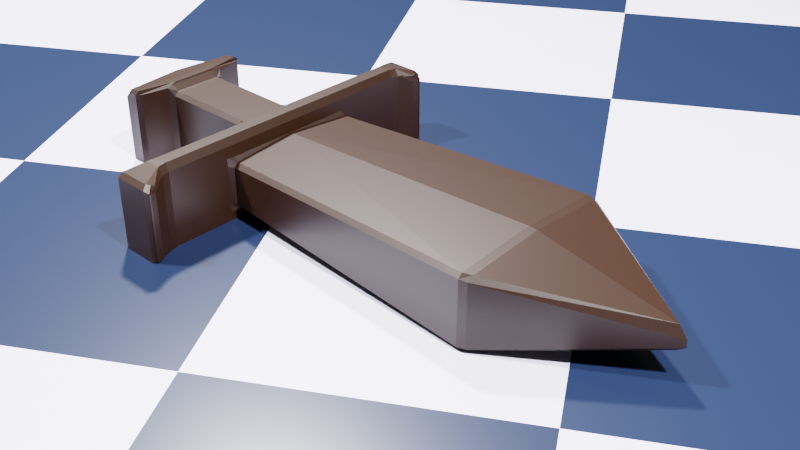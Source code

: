# Source: fernandolv3_chocolate_sword.blend  (saved by Blender 3.2.14; exported with 4.5.12 LTS)
import bpy
from mathutils import Matrix  # noqa: F401  (used for matrix-valued properties, if any)

bpy.ops.wm.read_factory_settings(use_empty=True)
scene = bpy.context.scene
scene.name = 'Scene'

# ---- collections
col_collection = bpy.data.collections.new('Collection'); scene.collection.children.link(col_collection)

# ---- materials (node trees are filled in below, after node groups)
mat_chocolate = bpy.data.materials.new('Chocolate')
mat_material_001 = bpy.data.materials.new('Material.001')

# ---- material node trees
mat_chocolate.use_nodes = True; mat_chocolate.node_tree.nodes.clear()
_N = mat_chocolate.node_tree.nodes; _L = mat_chocolate.node_tree.links
n0 = _N.new('ShaderNodeBsdfPrincipled'); n0.name = 'Principled BSDF'; n0.location = (10, 300)
n0.distribution = 'GGX'
n0.subsurface_method = 'RANDOM_WALK_SKIN'
n0.inputs[0].default_value = (0.0134, 0.004038, 0.001054, 1.0)
n0.inputs[2].default_value = 0.4
n0.inputs[3].default_value = 1.45
n0.inputs[27].default_value = (0.0, 0.0, 0.0, 1.0)
n0.inputs[28].default_value = 1.0
n1 = _N.new('ShaderNodeOutputMaterial'); n1.name = 'Material Output'; n1.location = (300, 300)
_L.new(n0.outputs[0], n1.inputs[0])
n1.is_active_output = True
mat_material_001.use_nodes = True; mat_material_001.node_tree.nodes.clear()
_N = mat_material_001.node_tree.nodes; _L = mat_material_001.node_tree.links
n0 = _N.new('ShaderNodeBsdfPrincipled'); n0.name = 'Principled BSDF'; n0.location = (10, 300)
n0.distribution = 'GGX'
n0.subsurface_method = 'RANDOM_WALK_SKIN'
n0.inputs[2].default_value = 0.3
n0.inputs[3].default_value = 1.45
n0.inputs[27].default_value = (0.0, 0.0, 0.0, 1.0)
n0.inputs[28].default_value = 1.0
n1 = _N.new('ShaderNodeOutputMaterial'); n1.name = 'Material Output'; n1.location = (300, 300)
n2 = _N.new('ShaderNodeTexChecker'); n2.name = 'Checker Texture'; n2.location = (-601, 249)
n2.inputs[1].default_value = (0.5032, 0.4951, 0.6459, 1.0)
n2.inputs[2].default_value = (0.005918, 0.013, 0.0376, 1.0)
n2.inputs[3].default_value = 8.0
_L.new(n0.outputs[0], n1.inputs[0])
_L.new(n2.outputs[0], n0.inputs[0])
n1.is_active_output = True

# ---- world
world_world = bpy.data.worlds.new('World'); scene.world = world_world
world_world.use_nodes = True; world_world.node_tree.nodes.clear()
_N = world_world.node_tree.nodes; _L = world_world.node_tree.links
n0 = _N.new('ShaderNodeOutputWorld'); n0.name = 'World Output'; n0.location = (300, 300)
n1 = _N.new('ShaderNodeBackground'); n1.name = 'Background'; n1.location = (10, 300)
n1.inputs[0].default_value = (0.05088, 0.05088, 0.05088, 1.0)
_L.new(n1.outputs[0], n0.inputs[0])
n0.is_active_output = True
world_world.color = (0.05088, 0.05088, 0.05088)
world_world.use_sun_shadow = False
world_world.sun_shadow_jitter_overblur = 0.0

# ---- cameras
cam_camera = bpy.data.cameras.new('Camera')
cam_camera.clip_end = 100.0
cam_camera.ortho_scale = 7.314

# ---- lights
light_light = bpy.data.lights.new('Light', 'POINT')
light_light.transmission_factor = 0.0
light_light.energy = 1000.0
light_light.shadow_soft_size = 0.1
light_light.shadow_maximum_resolution = 0.006
light_light.use_absolute_resolution = True
light_light_001 = bpy.data.lights.new('Light.001', 'POINT')
light_light_001.transmission_factor = 0.0
light_light_001.energy = 1000.0
light_light_001.shadow_soft_size = 0.1
light_light_001.shadow_maximum_resolution = 0.006
light_light_001.use_absolute_resolution = True
light_light_002 = bpy.data.lights.new('Light.002', 'POINT')
light_light_002.transmission_factor = 0.0
light_light_002.energy = 1000.0
light_light_002.shadow_soft_size = 0.1
light_light_002.shadow_maximum_resolution = 0.006
light_light_002.use_absolute_resolution = True

# ---- meshes
me_plane = bpy.data.meshes.new('Plane')
me_plane.from_pydata([(0.09417, 0.0, 0.01165), (0.09445, 0.005826, 0.01723), (0.1003, 0.005824, 0.02307), (0.1058, 0.0, 0.02239), (0.1058, 0.0, 0.01055), (0.1197, 0.3942, 0.006092), (0.1139, 0.3942, 0.0002547), (0.1098, 0.4057, 0.001113), (0.117, 0.405, 0.006885), (0.0, 0.005826, 0.01723), (0.0, 0.0, 0.01165), (0.0, 0.4057, 0.001113), (0.0, 0.3942, 0.0002547), (0.09417, -0.03, -0.005832), (0.1058, -0.03, -0.005832), (0.1058, -0.03, 0.005832), (0.0797, -0.03184, 0.005832), (0.06406, -0.03583, 0.0), (0.0, -0.03, -0.005832), (0.0, -0.03583, 0.0), (0.2051, 0.002822, -0.005832), (0.1942, 0.0, -0.0049), (0.1942, 0.0, 0.00694), (0.2051, 0.002822, 0.005832), (0.1942, -0.03, 0.005832), (0.1942, -0.03, -0.005832), (0.2051, -0.03282, -0.005832), (0.2051, -0.03282, 0.005832), (0.2249, 0.01377, 0.005832), (0.2358, 0.01659, 0.003091), (0.2296, 0.0125, -0.004748), (0.2296, -0.0425, -0.004748), (0.2358, -0.04659, 0.003091), (0.2249, -0.04377, 0.005832), (0.03417, -0.05583, 0.0), (0.03905, -0.04417, 0.0), (0.04553, -0.04816, 0.005832), (0.04, -0.05583, 0.005832), (0.0, -0.04417, 0.0), (0.0, -0.05583, 0.0), (0.03417, -0.2, -0.005832), (0.03417, -0.1942, 0.0), (0.04, -0.1942, 0.005832), (0.04572, -0.2011, 0.005832), (0.04572, -0.2011, -0.005832), (0.0, -0.1942, 0.0), (0.0, -0.2, -0.005832), (0.08428, -0.2089, -0.005832), (0.08428, -0.2089, 0.005832), (0.09, -0.2158, 0.005832), (0.09, -0.2158, -0.005832), (0.0906, -0.2274, -0.005801), (0.09, -0.2242, 0.005832), (0.09064, -0.2358, 0.0023), (0.0, 0.0, 0.08835), (0.0, 0.005826, 0.08939), (0.0, 0.6, 0.0448), (0.0, 0.5887, 0.0367), (0.1003, 0.005824, 0.07693), (0.09445, 0.005826, 0.08277), (0.09417, 0.0, 0.08835), (0.1058, 0.0, 0.08945), (0.1058, 0.0, 0.07761), (0.1197, 0.3942, 0.09391), (0.117, 0.405, 0.09312), (0.1098, 0.4057, 0.09889), (0.1139, 0.3942, 0.09975), (0.0, 0.3942, 0.1064), (0.0, 0.4057, 0.1055), (0.0, -0.03583, 0.1), (0.0, -0.03, 0.1058), (0.09417, -0.03, 0.1058), (0.06406, -0.03583, 0.1), (0.0797, -0.03184, 0.09417), (0.1058, -0.03, 0.09417), (0.1058, -0.03, 0.1058), (0.2051, -0.03282, 0.1058), (0.1942, -0.03, 0.1058), (0.1942, -0.03, 0.09417), (0.2051, -0.03282, 0.09417), (0.1942, 0.0, 0.1049), (0.2051, 0.002822, 0.1058), (0.2051, 0.002822, 0.09417), (0.1942, 0.0, 0.09306), (0.2358, -0.04659, 0.09691), (0.2296, -0.0425, 0.1047), (0.2249, -0.04377, 0.09417), (0.2358, 0.01659, 0.09691), (0.2249, 0.01377, 0.09417), (0.2296, 0.0125, 0.1047), (0.0, -0.05583, 0.1), (0.0, -0.04417, 0.1), (0.03417, -0.05583, 0.1), (0.04, -0.05583, 0.09417), (0.04553, -0.04816, 0.09417), (0.03905, -0.04417, 0.1), (0.0, -0.2, 0.1058), (0.0, -0.1942, 0.1), (0.03417, -0.2, 0.1058), (0.04572, -0.2011, 0.1058), (0.04572, -0.2011, 0.09417), (0.04, -0.1942, 0.09417), (0.03417, -0.1942, 0.1), (0.09, -0.2158, 0.1058), (0.09, -0.2158, 0.09417), (0.08428, -0.2089, 0.09417), (0.08428, -0.2089, 0.1058), (0.0906, -0.2274, 0.1058), (0.09064, -0.2358, 0.0977), (0.09, -0.2242, 0.09417), (0.0, 0.5887, 0.06992), (0.0, 0.6, 0.0552), (0.0, 0.0, -0.005364), (0.0, -0.005832, -0.0112), (0.09417, 0.0, -0.005364), (0.1058, 0.0, -0.005364), (0.1058, -0.005832, -0.0112), (0.09417, -0.005832, -0.0112), (0.0, -0.02417, -0.0112), (0.0, -0.03, -0.005364), (0.1058, -0.03, -0.005364), (0.09417, -0.03, -0.005364), (0.09417, -0.02417, -0.0112), (0.1058, -0.02417, -0.0112), (0.2054, -0.03227, -0.004654), (0.1942, -0.03, -0.005364), (0.1942, -0.02417, -0.0112), (0.2058, -0.02612, -0.01047), (0.2054, 0.00227, -0.004654), (0.2058, -0.003879, -0.01047), (0.1942, -0.005832, -0.0112), (0.1942, 0.0, -0.005364), (0.2393, -0.04076, -0.000454), (0.2334, -0.04659, 0.004718), (0.2252, -0.04346, -0.00267), (0.2335, -0.03782, -0.007009), (0.2334, 0.01659, 0.004718), (0.2393, 0.01076, -0.000454), (0.2335, 0.007822, -0.007009), (0.2252, 0.01346, -0.00267), (0.0, -0.005832, 0.1156), (0.0, 0.0, 0.1054), (0.09417, 0.0, 0.1054), (0.09417, -0.005832, 0.1156), (0.1058, -0.005832, 0.1156), (0.1058, 0.0, 0.1054), (0.0, -0.03, 0.1054), (0.0, -0.02417, 0.1156), (0.09417, -0.03, 0.1054), (0.1058, -0.03, 0.1054), (0.1058, -0.02417, 0.1156), (0.09417, -0.02417, 0.1156), (0.2054, -0.03227, 0.1047), (0.2058, -0.02612, 0.1149), (0.1942, -0.02417, 0.1156), (0.1942, -0.03, 0.1054), (0.2058, -0.003879, 0.1149), (0.2054, 0.00227, 0.1047), (0.1942, 0.0, 0.1054), (0.1942, -0.005832, 0.1156), (0.2334, -0.04659, 0.09528), (0.2393, -0.04076, 0.1005), (0.2335, -0.03782, 0.107), (0.2252, -0.04346, 0.1027), (0.2334, 0.01659, 0.09528), (0.2252, 0.01346, 0.1027), (0.2335, 0.007822, 0.107), (0.2393, 0.01076, 0.1005), (0.0, -0.2, -0.00428), (0.0, -0.2058, -0.01011), (0.04572, -0.2011, -0.00428), (0.03942, -0.2058, -0.01011), (0.03417, -0.2, -0.00428), (0.0, -0.2042, -0.01011), (0.0, -0.2158, -0.009609), (0.08433, -0.2158, -0.009523), (0.03111, -0.2042, -0.01011), (0.08428, -0.2089, -0.00428), (0.09017, -0.2158, -0.003659), (0.0, -0.2415, -0.007389), (0.0, -0.2474, -0.001052), (0.08497, -0.2375, -0.001525), (0.08478, -0.2317, -0.007946), (0.09, -0.2246, -0.002783), (0.09012, -0.2311, 0.007396), (0.0, -0.2058, 0.1101), (0.0, -0.2, 0.1043), (0.04572, -0.2011, 0.1043), (0.03417, -0.2, 0.1043), (0.03942, -0.2058, 0.1101), (0.0, -0.2158, 0.1096), (0.0, -0.2042, 0.1101), (0.09017, -0.2158, 0.1037), (0.08428, -0.2089, 0.1043), (0.03111, -0.2042, 0.1101), (0.08433, -0.2158, 0.1095), (0.0, -0.2474, 0.1011), (0.0, -0.2415, 0.1074), (0.08497, -0.2375, 0.1015), (0.09012, -0.2311, 0.0926), (0.09, -0.2246, 0.1028), (0.08478, -0.2317, 0.1079), (-0.09417, 0.0, 0.01165), (-0.09445, 0.005826, 0.01723), (-0.1003, 0.005824, 0.02307), (-0.1058, 0.0, 0.02239), (-0.1058, 0.0, 0.01055), (-0.1197, 0.3942, 0.006092), (-0.1139, 0.3942, 0.0002547), (-0.1098, 0.4057, 0.001113), (-0.117, 0.405, 0.006885), (-0.09417, -0.03, -0.005832), (-0.1058, -0.03, -0.005832), (-0.1058, -0.03, 0.005832), (-0.0797, -0.03184, 0.005832), (-0.06406, -0.03583, 0.0), (-0.2051, 0.002822, -0.005832), (-0.1942, 0.0, -0.0049), (-0.1942, 0.0, 0.00694), (-0.2051, 0.002822, 0.005832), (-0.1942, -0.03, 0.005832), (-0.1942, -0.03, -0.005832), (-0.2051, -0.03282, -0.005832), (-0.2051, -0.03282, 0.005832), (-0.2249, 0.01377, 0.005832), (-0.2358, 0.01659, 0.003091), (-0.2296, 0.0125, -0.004748), (-0.2296, -0.0425, -0.004748), (-0.2358, -0.04659, 0.003091), (-0.2249, -0.04377, 0.005832), (-0.03417, -0.05583, 0.0), (-0.03905, -0.04417, 0.0), (-0.04553, -0.04816, 0.005832), (-0.04, -0.05583, 0.005832), (-0.03417, -0.2, -0.005832), (-0.03417, -0.1942, 0.0), (-0.04, -0.1942, 0.005832), (-0.04572, -0.2011, 0.005832), (-0.04572, -0.2011, -0.005832), (-0.08428, -0.2089, -0.005832), (-0.08428, -0.2089, 0.005832), (-0.09, -0.2158, 0.005832), (-0.09, -0.2158, -0.005832), (-0.0906, -0.2274, -0.005801), (-0.09, -0.2242, 0.005832), (-0.09064, -0.2358, 0.0023), (-0.1003, 0.005824, 0.07693), (-0.09445, 0.005826, 0.08277), (-0.09417, 0.0, 0.08835), (-0.1058, 0.0, 0.08945), (-0.1058, 0.0, 0.07761), (-0.1197, 0.3942, 0.09391), (-0.117, 0.405, 0.09312), (-0.1098, 0.4057, 0.09889), (-0.1139, 0.3942, 0.09975), (-0.09417, -0.03, 0.1058), (-0.06406, -0.03583, 0.1), (-0.0797, -0.03184, 0.09417), (-0.1058, -0.03, 0.09417), (-0.1058, -0.03, 0.1058), (-0.2051, -0.03282, 0.1058), (-0.1942, -0.03, 0.1058), (-0.1942, -0.03, 0.09417), (-0.2051, -0.03282, 0.09417), (-0.1942, 0.0, 0.1049), (-0.2051, 0.002822, 0.1058), (-0.2051, 0.002822, 0.09417), (-0.1942, 0.0, 0.09306), (-0.2358, -0.04659, 0.09691), (-0.2296, -0.0425, 0.1047), (-0.2249, -0.04377, 0.09417), (-0.2358, 0.01659, 0.09691), (-0.2249, 0.01377, 0.09417), (-0.2296, 0.0125, 0.1047), (-0.03417, -0.05583, 0.1), (-0.04, -0.05583, 0.09417), (-0.04553, -0.04816, 0.09417), (-0.03905, -0.04417, 0.1), (-0.03417, -0.2, 0.1058), (-0.04572, -0.2011, 0.1058), (-0.04572, -0.2011, 0.09417), (-0.04, -0.1942, 0.09417), (-0.03417, -0.1942, 0.1), (-0.09, -0.2158, 0.1058), (-0.09, -0.2158, 0.09417), (-0.08428, -0.2089, 0.09417), (-0.08428, -0.2089, 0.1058), (-0.0906, -0.2274, 0.1058), (-0.09064, -0.2358, 0.0977), (-0.09, -0.2242, 0.09417), (-0.09417, 0.0, -0.005364), (-0.1058, 0.0, -0.005364), (-0.1058, -0.005832, -0.0112), (-0.09417, -0.005832, -0.0112), (-0.1058, -0.03, -0.005364), (-0.09417, -0.03, -0.005364), (-0.09417, -0.02417, -0.0112), (-0.1058, -0.02417, -0.0112), (-0.2054, -0.03227, -0.004654), (-0.1942, -0.03, -0.005364), (-0.1942, -0.02417, -0.0112), (-0.2058, -0.02612, -0.01047), (-0.2054, 0.00227, -0.004654), (-0.2058, -0.003879, -0.01047), (-0.1942, -0.005832, -0.0112), (-0.1942, 0.0, -0.005364), (-0.2393, -0.04076, -0.000454), (-0.2334, -0.04659, 0.004718), (-0.2252, -0.04346, -0.00267), (-0.2335, -0.03782, -0.007009), (-0.2334, 0.01659, 0.004718), (-0.2393, 0.01076, -0.000454), (-0.2335, 0.007822, -0.007009), (-0.2252, 0.01346, -0.00267), (-0.09417, 0.0, 0.1054), (-0.09417, -0.005832, 0.1156), (-0.1058, -0.005832, 0.1156), (-0.1058, 0.0, 0.1054), (-0.09417, -0.03, 0.1054), (-0.1058, -0.03, 0.1054), (-0.1058, -0.02417, 0.1156), (-0.09417, -0.02417, 0.1156), (-0.2054, -0.03227, 0.1047), (-0.2058, -0.02612, 0.1149), (-0.1942, -0.02417, 0.1156), (-0.1942, -0.03, 0.1054), (-0.2058, -0.003879, 0.1149), (-0.2054, 0.00227, 0.1047), (-0.1942, 0.0, 0.1054), (-0.1942, -0.005832, 0.1156), (-0.2334, -0.04659, 0.09528), (-0.2393, -0.04076, 0.1005), (-0.2335, -0.03782, 0.107), (-0.2252, -0.04346, 0.1027), (-0.2334, 0.01659, 0.09528), (-0.2252, 0.01346, 0.1027), (-0.2335, 0.007822, 0.107), (-0.2393, 0.01076, 0.1005), (-0.04572, -0.2011, -0.00428), (-0.03942, -0.2058, -0.01011), (-0.03417, -0.2, -0.00428), (-0.08433, -0.2158, -0.009523), (-0.03111, -0.2042, -0.01011), (-0.08428, -0.2089, -0.00428), (-0.09017, -0.2158, -0.003659), (-0.08497, -0.2375, -0.001525), (-0.08478, -0.2317, -0.007946), (-0.09, -0.2246, -0.002783), (-0.09012, -0.2311, 0.007396), (-0.04572, -0.2011, 0.1043), (-0.03417, -0.2, 0.1043), (-0.03942, -0.2058, 0.1101), (-0.09017, -0.2158, 0.1037), (-0.08428, -0.2089, 0.1043), (-0.03111, -0.2042, 0.1101), (-0.08433, -0.2158, 0.1095), (-0.08497, -0.2375, 0.1015), (-0.09012, -0.2311, 0.0926), (-0.09, -0.2246, 0.1028), (-0.08478, -0.2317, 0.1079)], [], [(2, 5, 63, 58), (68, 65, 110), (80, 61, 145, 158), (29, 87, 164, 136), (25, 14, 120, 125), (42, 37, 93, 101), (55, 59, 66, 67), (53, 108, 199, 184), (8, 56, 111, 64), (60, 54, 141, 142), (15, 24, 78, 74), (28, 23, 82, 88), (89, 81, 157, 165), (75, 77, 155, 149), (98, 96, 186, 188), (117, 122, 118, 113), (48, 43, 100, 105), (70, 71, 148, 146), (17, 35, 38, 19), (46, 40, 172, 168), (36, 16, 73, 94), (27, 33, 86, 79), (31, 26, 124, 134), (44, 47, 177, 170), (13, 18, 119, 121), (20, 30, 139, 128), (106, 99, 187, 193), (11, 57, 7), (50, 51, 183, 178), (4, 21, 131, 115), (116, 130, 126, 123), (129, 138, 135, 127), (132, 137, 167, 161), (144, 150, 154, 159), (156, 153, 162, 166), (171, 176, 173, 169), (143, 140, 147, 151), (84, 32, 133, 160), (76, 85, 163, 152), (34, 41, 45, 39), (9, 12, 6, 1), (22, 3, 62, 83), (92, 90, 97, 102), (72, 69, 91, 95), (175, 182, 179, 174), (180, 181, 198, 196), (195, 190, 197, 201), (189, 185, 191, 194), (107, 103, 192, 200), (52, 49, 104, 109), (0, 1, 2, 3, 4), (5, 6, 7, 8), (13, 14, 15, 16, 17), (20, 21, 22, 23), (24, 25, 26, 27), (28, 29, 30), (31, 32, 33), (34, 35, 36, 37), (40, 41, 42, 43, 44), (47, 48, 49, 50), (51, 52, 53), (58, 59, 60, 61, 62), (63, 64, 65, 66), (71, 72, 73, 74, 75), (76, 77, 78, 79), (80, 81, 82, 83), (84, 85, 86), (87, 88, 89), (92, 93, 94, 95), (98, 99, 100, 101, 102), (103, 104, 105, 106), (107, 108, 109), (114, 115, 116, 117), (120, 121, 122, 123), (124, 125, 126, 127), (128, 129, 130, 131), (132, 133, 134, 135), (136, 137, 138, 139), (142, 143, 144, 145), (148, 149, 150, 151), (152, 153, 154, 155), (156, 157, 158, 159), (160, 161, 162, 163), (164, 165, 166, 167), (170, 171, 172), (175, 176, 177, 178), (181, 182, 183, 184), (187, 188, 189), (192, 193, 194, 195), (198, 199, 200, 201), (9, 1, 0, 10), (1, 6, 5, 2), (6, 12, 11, 7), (18, 13, 17, 19), (89, 165, 164, 87), (131, 21, 20, 128), (21, 4, 3, 22), (14, 25, 24, 15), (155, 77, 76, 152), (30, 20, 23, 28), (26, 31, 33, 27), (38, 35, 34, 39), (35, 17, 16, 36), (45, 41, 40, 46), (41, 34, 37, 42), (106, 193, 192, 103), (47, 44, 43, 48), (51, 50, 49, 52), (58, 63, 66, 59), (54, 60, 59, 55), (7, 57, 56, 8), (65, 68, 67, 66), (69, 72, 71, 70), (84, 160, 163, 85), (29, 136, 139, 30), (124, 26, 25, 125), (83, 62, 61, 80), (74, 78, 77, 75), (13, 121, 120, 14), (88, 82, 81, 89), (79, 86, 85, 76), (90, 92, 95, 91), (94, 73, 72, 95), (96, 98, 102, 97), (101, 93, 92, 102), (44, 170, 172, 40), (105, 100, 99, 106), (187, 99, 98, 188), (109, 104, 103, 107), (64, 111, 110, 65), (27, 79, 78, 24), (73, 16, 15, 74), (36, 94, 93, 37), (100, 43, 42, 101), (28, 88, 87, 29), (86, 33, 32, 84), (22, 83, 82, 23), (104, 49, 48, 105), (63, 5, 8, 64), (52, 109, 108, 53), (2, 58, 62, 3), (112, 114, 117, 113), (118, 122, 121, 119), (122, 117, 116, 123), (126, 130, 129, 127), (130, 116, 115, 131), (123, 126, 125, 120), (135, 138, 137, 132), (138, 129, 128, 139), (127, 135, 134, 124), (140, 143, 142, 141), (146, 148, 151, 147), (150, 144, 143, 151), (153, 156, 159, 154), (158, 145, 144, 159), (149, 155, 154, 150), (161, 167, 166, 162), (165, 157, 156, 166), (152, 163, 162, 153), (136, 164, 167, 137), (160, 133, 132, 161), (133, 32, 31, 134), (145, 61, 60, 142), (157, 81, 80, 158), (148, 71, 75, 149), (4, 115, 114, 0), (168, 172, 171, 169), (173, 176, 175, 174), (176, 171, 170, 177), (179, 182, 181, 180), (182, 175, 178, 183), (185, 189, 188, 186), (190, 195, 194, 191), (193, 187, 189, 194), (196, 198, 201, 197), (200, 192, 195, 201), (184, 199, 198, 181), (199, 108, 107, 200), (53, 184, 183, 51), (177, 47, 50, 178), (10, 0, 114, 112), (204, 246, 251, 207), (68, 110, 253), (264, 328, 317, 249), (225, 310, 334, 271), (221, 299, 294, 212), (236, 281, 275, 233), (55, 67, 254, 247), (245, 348, 357, 288), (210, 252, 111, 56), (248, 314, 141, 54), (213, 258, 262, 220), (224, 272, 266, 219), (273, 335, 327, 265), (259, 319, 325, 261), (278, 350, 186, 96), (293, 113, 118, 296), (240, 285, 280, 237), (70, 146, 318, 255), (215, 19, 38, 231), (46, 168, 340, 234), (232, 276, 257, 214), (223, 263, 270, 229), (227, 308, 298, 222), (238, 338, 343, 239), (211, 295, 119, 18), (216, 302, 313, 226), (286, 353, 349, 279), (11, 209, 57), (242, 344, 347, 243), (206, 291, 305, 217), (292, 297, 300, 304), (303, 301, 309, 312), (306, 331, 337, 311), (316, 329, 324, 320), (326, 336, 332, 323), (339, 169, 173, 342), (315, 321, 147, 140), (268, 330, 307, 228), (260, 322, 333, 269), (230, 39, 45, 235), (9, 203, 208, 12), (218, 267, 250, 205), (274, 282, 97, 90), (256, 277, 91, 69), (341, 174, 179, 346), (180, 196, 356, 345), (355, 359, 197, 190), (351, 354, 191, 185), (287, 358, 352, 283), (244, 289, 284, 241), (202, 206, 205, 204, 203), (207, 210, 209, 208), (211, 215, 214, 213, 212), (216, 219, 218, 217), (220, 223, 222, 221), (224, 226, 225), (227, 229, 228), (230, 233, 232, 231), (234, 238, 237, 236, 235), (239, 242, 241, 240), (243, 245, 244), (246, 250, 249, 248, 247), (251, 254, 253, 252), (255, 259, 258, 257, 256), (260, 263, 262, 261), (264, 267, 266, 265), (268, 270, 269), (271, 273, 272), (274, 277, 276, 275), (278, 282, 281, 280, 279), (283, 286, 285, 284), (287, 289, 288), (290, 293, 292, 291), (294, 297, 296, 295), (298, 301, 300, 299), (302, 305, 304, 303), (306, 309, 308, 307), (310, 313, 312, 311), (314, 317, 316, 315), (318, 321, 320, 319), (322, 325, 324, 323), (326, 329, 328, 327), (330, 333, 332, 331), (334, 337, 336, 335), (338, 340, 339), (341, 344, 343, 342), (345, 348, 347, 346), (349, 351, 350), (352, 355, 354, 353), (356, 359, 358, 357), (9, 10, 202, 203), (203, 204, 207, 208), (208, 209, 11, 12), (18, 19, 215, 211), (273, 271, 334, 335), (305, 302, 216, 217), (217, 218, 205, 206), (212, 213, 220, 221), (325, 322, 260, 261), (226, 224, 219, 216), (222, 223, 229, 227), (38, 39, 230, 231), (231, 232, 214, 215), (45, 46, 234, 235), (235, 236, 233, 230), (286, 283, 352, 353), (239, 240, 237, 238), (243, 244, 241, 242), (246, 247, 254, 251), (54, 55, 247, 248), (209, 210, 56, 57), (253, 254, 67, 68), (69, 70, 255, 256), (268, 269, 333, 330), (225, 226, 313, 310), (298, 299, 221, 222), (267, 264, 249, 250), (258, 259, 261, 262), (211, 212, 294, 295), (272, 273, 265, 266), (263, 260, 269, 270), (90, 91, 277, 274), (276, 277, 256, 257), (96, 97, 282, 278), (281, 282, 274, 275), (238, 234, 340, 338), (285, 286, 279, 280), (349, 350, 278, 279), (289, 287, 283, 284), (252, 253, 110, 111), (223, 220, 262, 263), (257, 258, 213, 214), (232, 233, 275, 276), (280, 281, 236, 237), (224, 225, 271, 272), (270, 268, 228, 229), (218, 219, 266, 267), (284, 285, 240, 241), (251, 252, 210, 207), (244, 245, 288, 289), (204, 205, 250, 246), (112, 113, 293, 290), (118, 119, 295, 296), (296, 297, 292, 293), (300, 301, 303, 304), (304, 305, 291, 292), (297, 294, 299, 300), (309, 306, 311, 312), (312, 313, 302, 303), (301, 298, 308, 309), (140, 141, 314, 315), (146, 147, 321, 318), (320, 321, 315, 316), (323, 324, 329, 326), (328, 329, 316, 317), (319, 320, 324, 325), (331, 332, 336, 337), (335, 336, 326, 327), (322, 323, 332, 333), (310, 311, 337, 334), (330, 331, 306, 307), (307, 308, 227, 228), (317, 314, 248, 249), (327, 328, 264, 265), (318, 319, 259, 255), (206, 202, 290, 291), (168, 169, 339, 340), (173, 174, 341, 342), (342, 343, 338, 339), (179, 180, 345, 346), (346, 347, 344, 341), (185, 186, 350, 351), (190, 191, 354, 355), (353, 354, 351, 349), (196, 197, 359, 356), (358, 359, 355, 352), (348, 345, 356, 357), (357, 358, 287, 288), (245, 243, 347, 348), (343, 344, 242, 239), (10, 112, 290, 202)])
_uv = me_plane.uv_layers.new(name='UVMap')
_uv.uv.foreach_set('vector', [1.0, 0.01456, 1.0, 0.9854, 1.0, 0.9854, 1.0, 0.01456, 0.5, 1.0, 0.9575, 1.0, 0.5, 1.0, 1.0, 0.0, 1.0, 0.0, 1.0, 0.0, 1.0, 0.0, 1.0, 0.0, 1.0, 0.0, 1.0, 0.0, 1.0, 0.0, 1.0, 0.0, 1.0, 0.0, 1.0, 0.0, 1.0, 0.0, 1.0, 0.0, 1.0, 0.0, 1.0, 0.0, 1.0, 0.0, 0.5, 0.01457, 0.9712, 0.01457, 0.9754, 0.9854, 0.5, 0.9854, 1.0, 0.0, 1.0, 0.0, 1.0, 0.0, 1.0, 0.0, 0.9875, 1.0, 0.5, 1.0, 0.5, 1.0, 0.9875, 1.0, 0.9708, 0.0, 0.5, 0.0, 0.5, 0.0, 0.9708, 0.0, 1.0, 0.0, 1.0, 0.0, 1.0, 0.0, 1.0, 0.0, 1.0, 0.0, 1.0, 0.0, 1.0, 0.0, 1.0, 0.0, 1.0, 0.0, 1.0, 0.0, 1.0, 0.0, 1.0, 0.0, 1.0, 0.0, 1.0, 0.0, 1.0, 0.0, 1.0, 0.0, 0.9271, 0.0, 0.5, 0.0, 0.5, 0.0, 0.9271, 0.0, 0.9708, 0.0, 0.9708, 0.0, 0.5, 0.0, 0.5, 0.0, 1.0, 0.0, 1.0, 0.0, 1.0, 0.0, 1.0, 0.0, 0.5, 0.0, 0.9708, 0.0, 0.9708, 0.0, 0.5, 0.0, 0.9057, 0.0, 0.8901, 0.0, 0.5, 0.0, 0.5, 0.0, 0.5, 0.0, 0.9271, 0.0, 0.9271, 0.0, 0.5, 0.0, 1.0, 0.0, 1.0, 0.0, 1.0, 0.0, 1.0, 0.0, 1.0, 0.0, 1.0, 0.0, 1.0, 0.0, 1.0, 0.0, 1.0, 0.0, 1.0, 0.0, 1.0, 0.0, 1.0, 0.0, 1.0, 0.0, 1.0, 0.0, 1.0, 0.0, 1.0, 0.0, 0.9708, 0.0, 0.5, 0.0, 0.5, 0.0, 0.9708, 0.0, 1.0, 0.0, 1.0, 0.0, 1.0, 0.0, 1.0, 0.0, 1.0, 0.0, 1.0, 0.0, 1.0, 0.0, 1.0, 0.0, 0.5, 1.0, 0.5, 1.0, 0.9575, 1.0, 1.0, 0.0, 1.0, 0.0, 1.0, 0.0, 1.0, 0.0, 1.0, 0.0, 1.0, 0.0, 1.0, 0.0, 1.0, 0.0, 1.0, 0.0, 1.0, 0.0, 1.0, 0.0, 1.0, 0.0, 1.0, 0.0, 1.0, 0.0, 1.0, 0.0, 1.0, 0.0, 1.0, 0.0, 1.0, 0.0, 1.0, 0.0, 1.0, 0.0, 1.0, 0.0, 1.0, 0.0, 1.0, 0.0, 1.0, 0.0, 1.0, 0.0, 1.0, 0.0, 1.0, 0.0, 1.0, 0.0, 0.826, 0.0, 0.7971, 0.0, 0.5, 0.0, 0.5, 0.0, 0.9708, 0.0, 0.5, 0.0, 0.5, 0.0, 0.9708, 0.0, 1.0, 0.0, 1.0, 0.0, 1.0, 0.0, 1.0, 0.0, 1.0, 0.0, 1.0, 0.0, 1.0, 0.0, 1.0, 0.0, 0.9271, 0.0, 0.9271, 0.0, 0.5, 0.0, 0.5, 0.0, 0.5, 0.01457, 0.5, 0.9854, 0.9754, 0.9854, 0.9712, 0.01457, 1.0, 0.0, 1.0, 0.0, 1.0, 0.0, 1.0, 0.0, 0.9271, 0.0, 0.5, 0.0, 0.5, 0.0, 0.9271, 0.0, 0.9057, 0.0, 0.5, 0.0, 0.5, 0.0, 0.8901, 0.0, 0.9677, 0.0, 0.9678, 0.0, 0.5, 0.0, 0.5, 0.0, 0.5, 0.0, 0.9681, 0.0, 0.9681, 0.0, 0.5, 0.0, 0.9677, 0.0, 0.5, 0.0, 0.5, 0.0, 0.9678, 0.0, 0.826, 0.0, 0.5, 0.0, 0.5, 0.0, 0.7971, 0.0, 1.0, 0.0, 1.0, 0.0, 1.0, 0.0, 1.0, 0.0, 1.0, 0.0, 1.0, 0.0, 1.0, 0.0, 1.0, 0.0, 0.9708, 0.0, 0.9712, 0.01457, 1.0, 0.01456, 1.0, 0.0, 1.0, 0.0, 1.0, 0.9854, 0.9754, 0.9854, 0.9575, 1.0, 0.9875, 1.0, 0.9708, 0.0, 1.0, 0.0, 1.0, 0.0, 1.0, 0.0, 0.9057, 0.0, 1.0, 0.0, 1.0, 0.0, 1.0, 0.0, 1.0, 0.0, 1.0, 0.0, 1.0, 0.0, 1.0, 0.0, 1.0, 0.0, 1.0, 0.0, 1.0, 0.0, 1.0, 0.0, 1.0, 0.0, 1.0, 0.0, 1.0, 0.0, 0.9271, 0.0, 0.8901, 0.0, 1.0, 0.0, 1.0, 0.0, 0.9271, 0.0, 0.9271, 0.0, 1.0, 0.0, 1.0, 0.0, 1.0, 0.0, 1.0, 0.0, 1.0, 0.0, 1.0, 0.0, 1.0, 0.0, 1.0, 0.0, 1.0, 0.0, 1.0, 0.0, 1.0, 0.01456, 0.9712, 0.01457, 0.9708, 0.0, 1.0, 0.0, 1.0, 0.0, 1.0, 0.9854, 0.9875, 1.0, 0.9575, 1.0, 0.9754, 0.9854, 0.9708, 0.0, 0.9057, 0.0, 1.0, 0.0, 1.0, 0.0, 1.0, 0.0, 1.0, 0.0, 1.0, 0.0, 1.0, 0.0, 1.0, 0.0, 1.0, 0.0, 1.0, 0.0, 1.0, 0.0, 1.0, 0.0, 1.0, 0.0, 1.0, 0.0, 1.0, 0.0, 1.0, 0.0, 1.0, 0.0, 1.0, 0.0, 0.9271, 0.0, 1.0, 0.0, 1.0, 0.0, 0.8901, 0.0, 0.9271, 0.0, 1.0, 0.0, 1.0, 0.0, 1.0, 0.0, 0.9271, 0.0, 1.0, 0.0, 1.0, 0.0, 1.0, 0.0, 1.0, 0.0, 1.0, 0.0, 1.0, 0.0, 1.0, 0.0, 0.9708, 0.0, 1.0, 0.0, 1.0, 0.0, 0.9708, 0.0, 1.0, 0.0, 0.9708, 0.0, 0.9708, 0.0, 1.0, 0.0, 1.0, 0.0, 1.0, 0.0, 1.0, 0.0, 1.0, 0.0, 1.0, 0.0, 1.0, 0.0, 1.0, 0.0, 1.0, 0.0, 1.0, 0.0, 1.0, 0.0, 1.0, 0.0, 1.0, 0.0, 1.0, 0.0, 1.0, 0.0, 1.0, 0.0, 1.0, 0.0, 0.9708, 0.0, 0.9708, 0.0, 1.0, 0.0, 1.0, 0.0, 0.9708, 0.0, 1.0, 0.0, 1.0, 0.0, 0.9708, 0.0, 1.0, 0.0, 1.0, 0.0, 1.0, 0.0, 1.0, 0.0, 1.0, 0.0, 1.0, 0.0, 1.0, 0.0, 1.0, 0.0, 1.0, 0.0, 1.0, 0.0, 1.0, 0.0, 1.0, 0.0, 1.0, 0.0, 1.0, 0.0, 1.0, 0.0, 1.0, 0.0, 1.0, 0.0, 0.826, 0.0, 0.9271, 0.0, 0.9677, 0.0, 0.7971, 0.0, 1.0, 0.0, 1.0, 0.0, 0.9681, 0.0, 0.9678, 0.0, 1.0, 0.0, 1.0, 0.0, 1.0, 0.0, 0.9271, 0.0, 0.826, 0.0, 1.0, 0.0, 1.0, 0.0, 0.7971, 0.0, 0.9677, 0.0, 0.9681, 0.0, 1.0, 0.0, 1.0, 0.0, 0.9678, 0.0, 0.5, 0.01457, 0.9712, 0.01457, 0.9708, 0.0, 0.5, 0.0, 0.9712, 0.01457, 0.9754, 0.9854, 1.0, 0.9854, 1.0, 0.01456, 0.9754, 0.9854, 0.5, 0.9854, 0.5, 1.0, 0.9575, 1.0, 0.5, 0.0, 0.9708, 0.0, 0.9057, 0.0, 0.5, 0.0, 1.0, 0.0, 1.0, 0.0, 1.0, 0.0, 1.0, 0.0, 1.0, 0.0, 1.0, 0.0, 1.0, 0.0, 1.0, 0.0, 1.0, 0.0, 1.0, 0.0, 1.0, 0.0, 1.0, 0.0, 1.0, 0.0, 1.0, 0.0, 1.0, 0.0, 1.0, 0.0, 1.0, 0.0, 1.0, 0.0, 1.0, 0.0, 1.0, 0.0, 1.0, 0.0, 1.0, 0.0, 1.0, 0.0, 1.0, 0.0, 1.0, 0.0, 1.0, 0.0, 1.0, 0.0, 1.0, 0.0, 0.5, 0.0, 0.8901, 0.0, 0.9271, 0.0, 0.5, 0.0, 0.8901, 0.0, 0.9057, 0.0, 1.0, 0.0, 1.0, 0.0, 0.5, 0.0, 0.9271, 0.0, 0.9271, 0.0, 0.5, 0.0, 0.9271, 0.0, 0.9271, 0.0, 1.0, 0.0, 1.0, 0.0, 1.0, 0.0, 1.0, 0.0, 1.0, 0.0, 1.0, 0.0, 1.0, 0.0, 1.0, 0.0, 1.0, 0.0, 1.0, 0.0, 1.0, 0.0, 1.0, 0.0, 1.0, 0.0, 1.0, 0.0, 1.0, 0.01456, 1.0, 0.9854, 0.9754, 0.9854, 0.9712, 0.01457, 0.5, 0.0, 0.9708, 0.0, 0.9712, 0.01457, 0.5, 0.01457, 0.9575, 1.0, 0.5, 1.0, 0.5, 1.0, 0.9875, 1.0, 0.9575, 1.0, 0.5, 1.0, 0.5, 0.9854, 0.9754, 0.9854, 0.5, 0.0, 0.9057, 0.0, 0.9708, 0.0, 0.5, 0.0, 1.0, 0.0, 1.0, 0.0, 1.0, 0.0, 1.0, 0.0, 1.0, 0.0, 1.0, 0.0, 1.0, 0.0, 1.0, 0.0, 1.0, 0.0, 1.0, 0.0, 1.0, 0.0, 1.0, 0.0, 1.0, 0.0, 1.0, 0.0, 1.0, 0.0, 1.0, 0.0, 1.0, 0.0, 1.0, 0.0, 1.0, 0.0, 1.0, 0.0, 0.9708, 0.0, 0.9708, 0.0, 1.0, 0.0, 1.0, 0.0, 1.0, 0.0, 1.0, 0.0, 1.0, 0.0, 1.0, 0.0, 1.0, 0.0, 1.0, 0.0, 1.0, 0.0, 1.0, 0.0, 0.5, 0.0, 0.9271, 0.0, 0.8901, 0.0, 0.5, 0.0, 1.0, 0.0, 1.0, 0.0, 0.9057, 0.0, 0.8901, 0.0, 0.5, 0.0, 0.9271, 0.0, 0.9271, 0.0, 0.5, 0.0, 1.0, 0.0, 1.0, 0.0, 0.9271, 0.0, 0.9271, 0.0, 1.0, 0.0, 1.0, 0.0, 0.9271, 0.0, 0.9271, 0.0, 1.0, 0.0, 1.0, 0.0, 1.0, 0.0, 1.0, 0.0, 1.0, 0.0, 1.0, 0.0, 0.9271, 0.0, 0.9271, 0.0, 1.0, 0.0, 1.0, 0.0, 1.0, 0.0, 1.0, 0.0, 0.9875, 1.0, 0.5, 1.0, 0.5, 1.0, 0.9575, 1.0, 1.0, 0.0, 1.0, 0.0, 1.0, 0.0, 1.0, 0.0, 1.0, 0.0, 1.0, 0.0, 1.0, 0.0, 1.0, 0.0, 1.0, 0.0, 1.0, 0.0, 1.0, 0.0, 1.0, 0.0, 1.0, 0.0, 1.0, 0.0, 1.0, 0.0, 1.0, 0.0, 1.0, 0.0, 1.0, 0.0, 1.0, 0.0, 1.0, 0.0, 1.0, 0.0, 1.0, 0.0, 1.0, 0.0, 1.0, 0.0, 1.0, 0.0, 1.0, 0.0, 1.0, 0.0, 1.0, 0.0, 1.0, 0.0, 1.0, 0.0, 1.0, 0.0, 1.0, 0.0, 1.0, 0.9854, 1.0, 0.9854, 0.9875, 1.0, 0.9875, 1.0, 1.0, 0.0, 1.0, 0.0, 1.0, 0.0, 1.0, 0.0, 1.0, 0.01456, 1.0, 0.01456, 1.0, 0.0, 1.0, 0.0, 0.5, 0.0, 0.9708, 0.0, 0.9708, 0.0, 0.5, 0.0, 0.5, 0.0, 0.9708, 0.0, 0.9708, 0.0, 0.5, 0.0, 0.9708, 0.0, 0.9708, 0.0, 1.0, 0.0, 1.0, 0.0, 1.0, 0.0, 1.0, 0.0, 1.0, 0.0, 1.0, 0.0, 1.0, 0.0, 1.0, 0.0, 1.0, 0.0, 1.0, 0.0, 1.0, 0.0, 1.0, 0.0, 1.0, 0.0, 1.0, 0.0, 1.0, 0.0, 1.0, 0.0, 1.0, 0.0, 1.0, 0.0, 1.0, 0.0, 1.0, 0.0, 1.0, 0.0, 1.0, 0.0, 1.0, 0.0, 1.0, 0.0, 1.0, 0.0, 1.0, 0.0, 0.5, 0.0, 0.9708, 0.0, 0.9708, 0.0, 0.5, 0.0, 0.5, 0.0, 0.9708, 0.0, 0.9708, 0.0, 0.5, 0.0, 1.0, 0.0, 1.0, 0.0, 0.9708, 0.0, 0.9708, 0.0, 1.0, 0.0, 1.0, 0.0, 1.0, 0.0, 1.0, 0.0, 1.0, 0.0, 1.0, 0.0, 1.0, 0.0, 1.0, 0.0, 1.0, 0.0, 1.0, 0.0, 1.0, 0.0, 1.0, 0.0, 1.0, 0.0, 1.0, 0.0, 1.0, 0.0, 1.0, 0.0, 1.0, 0.0, 1.0, 0.0, 1.0, 0.0, 1.0, 0.0, 1.0, 0.0, 1.0, 0.0, 1.0, 0.0, 1.0, 0.0, 1.0, 0.0, 1.0, 0.0, 1.0, 0.0, 1.0, 0.0, 1.0, 0.0, 1.0, 0.0, 1.0, 0.0, 1.0, 0.0, 1.0, 0.0, 1.0, 0.0, 1.0, 0.0, 1.0, 0.0, 1.0, 0.0, 1.0, 0.0, 0.9708, 0.0, 0.9708, 0.0, 1.0, 0.0, 1.0, 0.0, 1.0, 0.0, 1.0, 0.0, 0.9708, 0.0, 0.9708, 0.0, 1.0, 0.0, 1.0, 0.0, 1.0, 0.0, 1.0, 0.0, 0.9708, 0.0, 0.9708, 0.0, 0.5, 0.0, 0.9271, 0.0, 0.826, 0.0, 0.5, 0.0, 0.5, 0.0, 0.7971, 0.0, 0.9677, 0.0, 0.5, 0.0, 0.7971, 0.0, 0.826, 0.0, 1.0, 0.0, 1.0, 0.0, 0.5, 0.0, 0.9678, 0.0, 0.9681, 0.0, 0.5, 0.0, 0.9678, 0.0, 0.9677, 0.0, 1.0, 0.0, 1.0, 0.0, 0.5, 0.0, 0.826, 0.0, 0.9271, 0.0, 0.5, 0.0, 0.5, 0.0, 0.9677, 0.0, 0.7971, 0.0, 0.5, 0.0, 1.0, 0.0, 1.0, 0.0, 0.826, 0.0, 0.7971, 0.0, 0.5, 0.0, 0.9681, 0.0, 0.9678, 0.0, 0.5, 0.0, 1.0, 0.0, 1.0, 0.0, 0.9677, 0.0, 0.9678, 0.0, 1.0, 0.0, 1.0, 0.0, 0.9681, 0.0, 0.9681, 0.0, 1.0, 0.0, 1.0, 0.0, 1.0, 0.0, 1.0, 0.0, 1.0, 0.0, 1.0, 0.0, 1.0, 0.0, 1.0, 0.0, 1.0, 0.0, 1.0, 0.0, 1.0, 0.0, 1.0, 0.0, 0.5, 0.0, 0.9708, 0.0, 0.9708, 0.0, 0.5, 0.0, 1.0, 0.01456, 1.0, 0.01456, 1.0, 0.9854, 1.0, 0.9854, 0.5, 1.0, 0.5, 1.0, 0.9575, 1.0, 1.0, 0.0, 1.0, 0.0, 1.0, 0.0, 1.0, 0.0, 1.0, 0.0, 1.0, 0.0, 1.0, 0.0, 1.0, 0.0, 1.0, 0.0, 1.0, 0.0, 1.0, 0.0, 1.0, 0.0, 1.0, 0.0, 1.0, 0.0, 1.0, 0.0, 1.0, 0.0, 0.5, 0.01457, 0.5, 0.9854, 0.9754, 0.9854, 0.9712, 0.01457, 1.0, 0.0, 1.0, 0.0, 1.0, 0.0, 1.0, 0.0, 0.9875, 1.0, 0.9875, 1.0, 0.5, 1.0, 0.5, 1.0, 0.9708, 0.0, 0.9708, 0.0, 0.5, 0.0, 0.5, 0.0, 1.0, 0.0, 1.0, 0.0, 1.0, 0.0, 1.0, 0.0, 1.0, 0.0, 1.0, 0.0, 1.0, 0.0, 1.0, 0.0, 1.0, 0.0, 1.0, 0.0, 1.0, 0.0, 1.0, 0.0, 1.0, 0.0, 1.0, 0.0, 1.0, 0.0, 1.0, 0.0, 0.9271, 0.0, 0.9271, 0.0, 0.5, 0.0, 0.5, 0.0, 0.9708, 0.0, 0.5, 0.0, 0.5, 0.0, 0.9708, 0.0, 1.0, 0.0, 1.0, 0.0, 1.0, 0.0, 1.0, 0.0, 0.5, 0.0, 0.5, 0.0, 0.9708, 0.0, 0.9708, 0.0, 0.9057, 0.0, 0.5, 0.0, 0.5, 0.0, 0.8901, 0.0, 0.5, 0.0, 0.5, 0.0, 0.9271, 0.0, 0.9271, 0.0, 1.0, 0.0, 1.0, 0.0, 1.0, 0.0, 1.0, 0.0, 1.0, 0.0, 1.0, 0.0, 1.0, 0.0, 1.0, 0.0, 1.0, 0.0, 1.0, 0.0, 1.0, 0.0, 1.0, 0.0, 1.0, 0.0, 1.0, 0.0, 1.0, 0.0, 1.0, 0.0, 0.9708, 0.0, 0.9708, 0.0, 0.5, 0.0, 0.5, 0.0, 1.0, 0.0, 1.0, 0.0, 1.0, 0.0, 1.0, 0.0, 1.0, 0.0, 1.0, 0.0, 1.0, 0.0, 1.0, 0.0, 0.5, 1.0, 0.9575, 1.0, 0.5, 1.0, 1.0, 0.0, 1.0, 0.0, 1.0, 0.0, 1.0, 0.0, 1.0, 0.0, 1.0, 0.0, 1.0, 0.0, 1.0, 0.0, 1.0, 0.0, 1.0, 0.0, 1.0, 0.0, 1.0, 0.0, 1.0, 0.0, 1.0, 0.0, 1.0, 0.0, 1.0, 0.0, 1.0, 0.0, 1.0, 0.0, 1.0, 0.0, 1.0, 0.0, 1.0, 0.0, 1.0, 0.0, 1.0, 0.0, 1.0, 0.0, 1.0, 0.0, 1.0, 0.0, 1.0, 0.0, 1.0, 0.0, 0.826, 0.0, 0.5, 0.0, 0.5, 0.0, 0.7971, 0.0, 0.9708, 0.0, 0.9708, 0.0, 0.5, 0.0, 0.5, 0.0, 1.0, 0.0, 1.0, 0.0, 1.0, 0.0, 1.0, 0.0, 1.0, 0.0, 1.0, 0.0, 1.0, 0.0, 1.0, 0.0, 0.9271, 0.0, 0.5, 0.0, 0.5, 0.0, 0.9271, 0.0, 0.5, 0.01457, 0.9712, 0.01457, 0.9754, 0.9854, 0.5, 0.9854, 1.0, 0.0, 1.0, 0.0, 1.0, 0.0, 1.0, 0.0, 0.9271, 0.0, 0.9271, 0.0, 0.5, 0.0, 0.5, 0.0, 0.9057, 0.0, 0.8901, 0.0, 0.5, 0.0, 0.5, 0.0, 0.9677, 0.0, 0.5, 0.0, 0.5, 0.0, 0.9678, 0.0, 0.5, 0.0, 0.5, 0.0, 0.9681, 0.0, 0.9681, 0.0, 0.9677, 0.0, 0.9678, 0.0, 0.5, 0.0, 0.5, 0.0, 0.826, 0.0, 0.7971, 0.0, 0.5, 0.0, 0.5, 0.0, 1.0, 0.0, 1.0, 0.0, 1.0, 0.0, 1.0, 0.0, 1.0, 0.0, 1.0, 0.0, 1.0, 0.0, 1.0, 0.0, 0.9708, 0.0, 1.0, 0.0, 1.0, 0.0, 1.0, 0.01456, 0.9712, 0.01457, 1.0, 0.9854, 0.9875, 1.0, 0.9575, 1.0, 0.9754, 0.9854, 0.9708, 0.0, 0.9057, 0.0, 1.0, 0.0, 1.0, 0.0, 1.0, 0.0, 1.0, 0.0, 1.0, 0.0, 1.0, 0.0, 1.0, 0.0, 1.0, 0.0, 1.0, 0.0, 1.0, 0.0, 1.0, 0.0, 1.0, 0.0, 1.0, 0.0, 1.0, 0.0, 1.0, 0.0, 1.0, 0.0, 1.0, 0.0, 0.9271, 0.0, 1.0, 0.0, 1.0, 0.0, 0.8901, 0.0, 0.9271, 0.0, 1.0, 0.0, 1.0, 0.0, 1.0, 0.0, 0.9271, 0.0, 1.0, 0.0, 1.0, 0.0, 1.0, 0.0, 1.0, 0.0, 1.0, 0.0, 1.0, 0.0, 1.0, 0.0, 1.0, 0.01456, 1.0, 0.0, 1.0, 0.0, 0.9708, 0.0, 0.9712, 0.01457, 1.0, 0.9854, 0.9754, 0.9854, 0.9575, 1.0, 0.9875, 1.0, 0.9708, 0.0, 1.0, 0.0, 1.0, 0.0, 1.0, 0.0, 0.9057, 0.0, 1.0, 0.0, 1.0, 0.0, 1.0, 0.0, 1.0, 0.0, 1.0, 0.0, 1.0, 0.0, 1.0, 0.0, 1.0, 0.0, 1.0, 0.0, 1.0, 0.0, 1.0, 0.0, 1.0, 0.0, 1.0, 0.0, 1.0, 0.0, 0.9271, 0.0, 0.8901, 0.0, 1.0, 0.0, 1.0, 0.0, 0.9271, 0.0, 0.9271, 0.0, 1.0, 0.0, 1.0, 0.0, 1.0, 0.0, 1.0, 0.0, 1.0, 0.0, 1.0, 0.0, 1.0, 0.0, 1.0, 0.0, 1.0, 0.0, 1.0, 0.0, 0.9708, 0.0, 0.9708, 0.0, 1.0, 0.0, 1.0, 0.0, 1.0, 0.0, 1.0, 0.0, 0.9708, 0.0, 0.9708, 0.0, 1.0, 0.0, 1.0, 0.0, 1.0, 0.0, 1.0, 0.0, 1.0, 0.0, 1.0, 0.0, 1.0, 0.0, 1.0, 0.0, 1.0, 0.0, 1.0, 0.0, 1.0, 0.0, 1.0, 0.0, 1.0, 0.0, 1.0, 0.0, 1.0, 0.0, 1.0, 0.0, 0.9708, 0.0, 1.0, 0.0, 1.0, 0.0, 0.9708, 0.0, 0.9708, 0.0, 0.9708, 0.0, 1.0, 0.0, 1.0, 0.0, 1.0, 0.0, 1.0, 0.0, 1.0, 0.0, 1.0, 0.0, 1.0, 0.0, 1.0, 0.0, 1.0, 0.0, 1.0, 0.0, 1.0, 0.0, 1.0, 0.0, 1.0, 0.0, 1.0, 0.0, 1.0, 0.0, 1.0, 0.0, 1.0, 0.0, 1.0, 0.0, 1.0, 0.0, 0.9271, 0.0, 0.826, 0.0, 0.9677, 0.0, 1.0, 0.0, 1.0, 0.0, 0.7971, 0.0, 0.9681, 0.0, 1.0, 0.0, 1.0, 0.0, 0.9678, 0.0, 1.0, 0.0, 0.826, 0.0, 0.9271, 0.0, 1.0, 0.0, 0.9677, 0.0, 0.7971, 0.0, 1.0, 0.0, 0.9681, 0.0, 0.9678, 0.0, 1.0, 0.0, 1.0, 0.0, 0.5, 0.01457, 0.5, 0.0, 0.9708, 0.0, 0.9712, 0.01457, 0.9712, 0.01457, 1.0, 0.01456, 1.0, 0.9854, 0.9754, 0.9854, 0.9754, 0.9854, 0.9575, 1.0, 0.5, 1.0, 0.5, 0.9854, 0.5, 0.0, 0.5, 0.0, 0.9057, 0.0, 0.9708, 0.0, 1.0, 0.0, 1.0, 0.0, 1.0, 0.0, 1.0, 0.0, 1.0, 0.0, 1.0, 0.0, 1.0, 0.0, 1.0, 0.0, 1.0, 0.0, 1.0, 0.0, 1.0, 0.0, 1.0, 0.0, 1.0, 0.0, 1.0, 0.0, 1.0, 0.0, 1.0, 0.0, 1.0, 0.0, 1.0, 0.0, 1.0, 0.0, 1.0, 0.0, 1.0, 0.0, 1.0, 0.0, 1.0, 0.0, 1.0, 0.0, 1.0, 0.0, 1.0, 0.0, 1.0, 0.0, 1.0, 0.0, 0.5, 0.0, 0.5, 0.0, 0.9271, 0.0, 0.8901, 0.0, 0.8901, 0.0, 1.0, 0.0, 1.0, 0.0, 0.9057, 0.0, 0.5, 0.0, 0.5, 0.0, 0.9271, 0.0, 0.9271, 0.0, 0.9271, 0.0, 1.0, 0.0, 1.0, 0.0, 0.9271, 0.0, 1.0, 0.0, 1.0, 0.0, 1.0, 0.0, 1.0, 0.0, 1.0, 0.0, 1.0, 0.0, 1.0, 0.0, 1.0, 0.0, 1.0, 0.0, 1.0, 0.0, 1.0, 0.0, 1.0, 0.0, 1.0, 0.01456, 0.9712, 0.01457, 0.9754, 0.9854, 1.0, 0.9854, 0.5, 0.0, 0.5, 0.01457, 0.9712, 0.01457, 0.9708, 0.0, 0.9575, 1.0, 0.9875, 1.0, 0.5, 1.0, 0.5, 1.0, 0.9575, 1.0, 0.9754, 0.9854, 0.5, 0.9854, 0.5, 1.0, 0.5, 0.0, 0.5, 0.0, 0.9708, 0.0, 0.9057, 0.0, 1.0, 0.0, 1.0, 0.0, 1.0, 0.0, 1.0, 0.0, 1.0, 0.0, 1.0, 0.0, 1.0, 0.0, 1.0, 0.0, 1.0, 0.0, 1.0, 0.0, 1.0, 0.0, 1.0, 0.0, 1.0, 0.0, 1.0, 0.0, 1.0, 0.0, 1.0, 0.0, 1.0, 0.0, 1.0, 0.0, 1.0, 0.0, 1.0, 0.0, 0.9708, 0.0, 1.0, 0.0, 1.0, 0.0, 0.9708, 0.0, 1.0, 0.0, 1.0, 0.0, 1.0, 0.0, 1.0, 0.0, 1.0, 0.0, 1.0, 0.0, 1.0, 0.0, 1.0, 0.0, 0.5, 0.0, 0.5, 0.0, 0.8901, 0.0, 0.9271, 0.0, 1.0, 0.0, 0.8901, 0.0, 0.9057, 0.0, 1.0, 0.0, 0.5, 0.0, 0.5, 0.0, 0.9271, 0.0, 0.9271, 0.0, 1.0, 0.0, 0.9271, 0.0, 0.9271, 0.0, 1.0, 0.0, 1.0, 0.0, 0.9271, 0.0, 0.9271, 0.0, 1.0, 0.0, 1.0, 0.0, 1.0, 0.0, 1.0, 0.0, 1.0, 0.0, 1.0, 0.0, 0.9271, 0.0, 0.9271, 0.0, 1.0, 0.0, 1.0, 0.0, 1.0, 0.0, 1.0, 0.0, 1.0, 0.0, 0.9875, 1.0, 0.9575, 1.0, 0.5, 1.0, 0.5, 1.0, 1.0, 0.0, 1.0, 0.0, 1.0, 0.0, 1.0, 0.0, 1.0, 0.0, 1.0, 0.0, 1.0, 0.0, 1.0, 0.0, 1.0, 0.0, 1.0, 0.0, 1.0, 0.0, 1.0, 0.0, 1.0, 0.0, 1.0, 0.0, 1.0, 0.0, 1.0, 0.0, 1.0, 0.0, 1.0, 0.0, 1.0, 0.0, 1.0, 0.0, 1.0, 0.0, 1.0, 0.0, 1.0, 0.0, 1.0, 0.0, 1.0, 0.0, 1.0, 0.0, 1.0, 0.0, 1.0, 0.0, 1.0, 0.0, 1.0, 0.0, 1.0, 0.0, 1.0, 0.0, 1.0, 0.9854, 0.9875, 1.0, 0.9875, 1.0, 1.0, 0.9854, 1.0, 0.0, 1.0, 0.0, 1.0, 0.0, 1.0, 0.0, 1.0, 0.01456, 1.0, 0.0, 1.0, 0.0, 1.0, 0.01456, 0.5, 0.0, 0.5, 0.0, 0.9708, 0.0, 0.9708, 0.0, 0.5, 0.0, 0.5, 0.0, 0.9708, 0.0, 0.9708, 0.0, 0.9708, 0.0, 1.0, 0.0, 1.0, 0.0, 0.9708, 0.0, 1.0, 0.0, 1.0, 0.0, 1.0, 0.0, 1.0, 0.0, 1.0, 0.0, 1.0, 0.0, 1.0, 0.0, 1.0, 0.0, 1.0, 0.0, 1.0, 0.0, 1.0, 0.0, 1.0, 0.0, 1.0, 0.0, 1.0, 0.0, 1.0, 0.0, 1.0, 0.0, 1.0, 0.0, 1.0, 0.0, 1.0, 0.0, 1.0, 0.0, 1.0, 0.0, 1.0, 0.0, 1.0, 0.0, 1.0, 0.0, 0.5, 0.0, 0.5, 0.0, 0.9708, 0.0, 0.9708, 0.0, 0.5, 0.0, 0.5, 0.0, 0.9708, 0.0, 0.9708, 0.0, 1.0, 0.0, 0.9708, 0.0, 0.9708, 0.0, 1.0, 0.0, 1.0, 0.0, 1.0, 0.0, 1.0, 0.0, 1.0, 0.0, 1.0, 0.0, 1.0, 0.0, 1.0, 0.0, 1.0, 0.0, 1.0, 0.0, 1.0, 0.0, 1.0, 0.0, 1.0, 0.0, 1.0, 0.0, 1.0, 0.0, 1.0, 0.0, 1.0, 0.0, 1.0, 0.0, 1.0, 0.0, 1.0, 0.0, 1.0, 0.0, 1.0, 0.0, 1.0, 0.0, 1.0, 0.0, 1.0, 0.0, 1.0, 0.0, 1.0, 0.0, 1.0, 0.0, 1.0, 0.0, 1.0, 0.0, 1.0, 0.0, 1.0, 0.0, 1.0, 0.0, 1.0, 0.0, 1.0, 0.0, 1.0, 0.0, 1.0, 0.0, 1.0, 0.0, 0.9708, 0.0, 0.9708, 0.0, 1.0, 0.0, 1.0, 0.0, 1.0, 0.0, 1.0, 0.0, 1.0, 0.0, 0.9708, 0.0, 1.0, 0.0, 1.0, 0.0, 0.9708, 0.0, 1.0, 0.0, 0.9708, 0.0, 0.9708, 0.0, 1.0, 0.0, 0.5, 0.0, 0.5, 0.0, 0.826, 0.0, 0.9271, 0.0, 0.5, 0.0, 0.5, 0.0, 0.9677, 0.0, 0.7971, 0.0, 0.7971, 0.0, 1.0, 0.0, 1.0, 0.0, 0.826, 0.0, 0.5, 0.0, 0.5, 0.0, 0.9681, 0.0, 0.9678, 0.0, 0.9678, 0.0, 1.0, 0.0, 1.0, 0.0, 0.9677, 0.0, 0.5, 0.0, 0.5, 0.0, 0.9271, 0.0, 0.826, 0.0, 0.5, 0.0, 0.5, 0.0, 0.7971, 0.0, 0.9677, 0.0, 1.0, 0.0, 0.7971, 0.0, 0.826, 0.0, 1.0, 0.0, 0.5, 0.0, 0.5, 0.0, 0.9678, 0.0, 0.9681, 0.0, 1.0, 0.0, 0.9678, 0.0, 0.9677, 0.0, 1.0, 0.0, 1.0, 0.0, 0.9681, 0.0, 0.9681, 0.0, 1.0, 0.0, 1.0, 0.0, 1.0, 0.0, 1.0, 0.0, 1.0, 0.0, 1.0, 0.0, 1.0, 0.0, 1.0, 0.0, 1.0, 0.0, 1.0, 0.0, 1.0, 0.0, 1.0, 0.0, 1.0, 0.0, 0.5, 0.0, 0.5, 0.0, 0.9708, 0.0, 0.9708, 0.0])
me_plane.materials.append(mat_chocolate)
me_plane.update()
me_plane_001 = bpy.data.meshes.new('Plane.001')
me_plane_001.from_pydata([(-1.0, -1.0, 0.0), (1.0, -1.0, 0.0), (-1.0, 1.0, 0.0), (1.0, 1.0, 0.0)], [], [(0, 1, 3, 2)])
_uv = me_plane_001.uv_layers.new(name='UVMap')
_uv.uv.foreach_set('vector', [0.0, 0.0, 1.0, 0.0, 1.0, 1.0, 0.0, 1.0])
me_plane_001.materials.append(mat_material_001)
me_plane_001.update()

# ---- objects
ob_light = bpy.data.objects.new('Light', light_light)
ob_camera = bpy.data.objects.new('Camera', cam_camera)
ob_sword = bpy.data.objects.new('Sword', me_plane)
ob_board = bpy.data.objects.new('Board', me_plane_001)
ob_light_001 = bpy.data.objects.new('Light.001', light_light_001)
ob_light_002 = bpy.data.objects.new('Light.002', light_light_002)

# ---- transforms, parenting, visibility, modifiers, constraints
ob_light.location = (-0.7358, -1.096, 2.378)
ob_light.rotation_euler = (0.6503, 0.05522, 1.866)
ob_light.lock_rotations_4d = False
ob_light.empty_display_type = 'ARROWS'
ob_light.color = (0.0, 0.0, 0.0, 0.0)
ob_light.lineart.crease_threshold = 0.0
ob_camera.location = (0.8634, 1.01, 0.7343)
ob_camera.rotation_euler = (1.033, 8.638e-07, 2.325)
ob_camera.scale = (1.0, 1.0, 1.0)
ob_camera.lock_rotations_4d = False
ob_camera.empty_display_type = 'ARROWS'
ob_camera.color = (0.0, 0.0, 0.0, 0.0)
ob_camera.display_type = 'WIRE'
ob_camera.lineart.crease_threshold = 0.0
ob_sword.location = (0.0, 0.0, 0.0)
ob_board.location = (0.0, 0.0, 0.0)
ob_board.rotation_euler = (0.0, -0.0, 0.5296)
ob_board.scale = (1.609, 1.609, 1.609)
ob_light_001.location = (1.075, -1.114, 2.391)
ob_light_001.rotation_euler = (0.6503, 0.05522, 1.866)
ob_light_001.lock_rotations_4d = False
ob_light_001.empty_display_type = 'ARROWS'
ob_light_001.color = (0.0, 0.0, 0.0, 0.0)
ob_light_001.lineart.crease_threshold = 0.0
ob_light_002.location = (0.2819, 1.56, 2.286)
ob_light_002.rotation_euler = (0.6503, 0.05522, 1.866)
ob_light_002.lock_rotations_4d = False
ob_light_002.empty_display_type = 'ARROWS'
ob_light_002.color = (0.0, 0.0, 0.0, 0.0)
ob_light_002.lineart.crease_threshold = 0.0

# ---- collection membership
col_collection.objects.link(ob_light)
col_collection.objects.link(ob_camera)
col_collection.objects.link(ob_sword)
col_collection.objects.link(ob_board)
col_collection.objects.link(ob_light_001)
col_collection.objects.link(ob_light_002)

# ---- scene / render settings (as saved in the file)
scene.camera = ob_camera
scene.frame_start = 1; scene.frame_end = 250; scene.frame_set(1)
scene.render.engine = 'CYCLES'
scene.cycles.sampling_pattern = 'TABULATED_SOBOL'
scene.cycles.use_light_tree = False
scene.eevee.taa_render_samples = 128
scene.view_settings.view_transform = 'Filmic'
bpy.context.view_layer.update()
